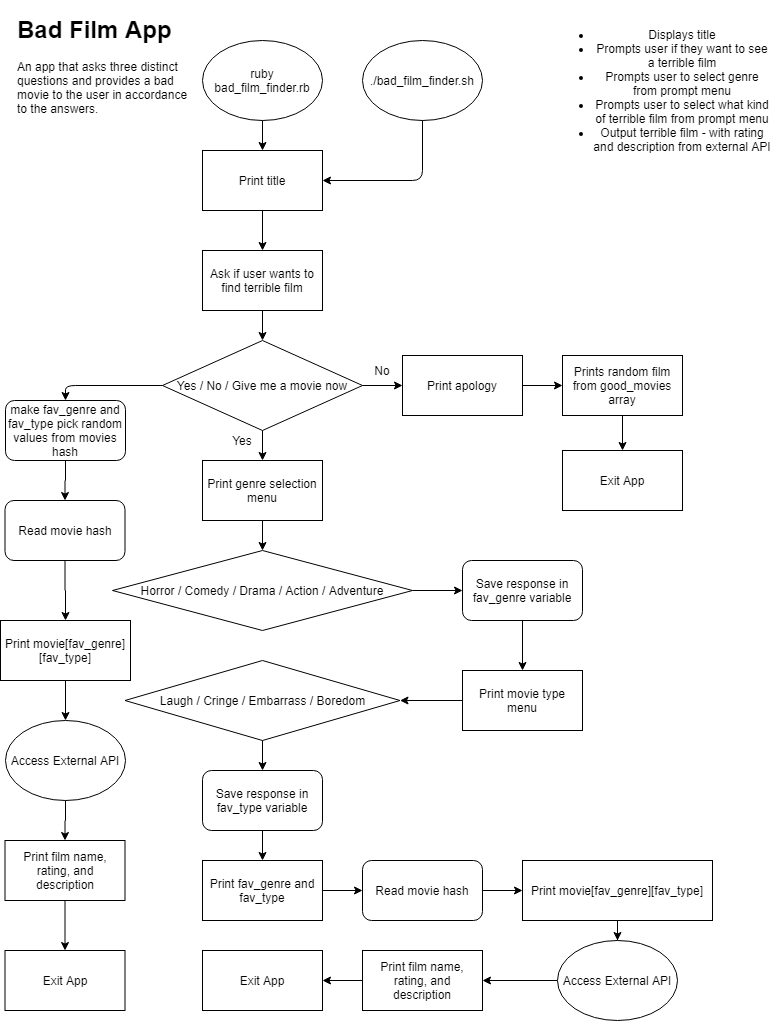

The diagram above was exported from draw.io. Its source (the exported page's mxGraphModel, read from the mxfile embedded in the PNG):
<mxGraphModel dx="1422" dy="772" grid="1" gridSize="10" guides="1" tooltips="1" connect="1" arrows="1" fold="1" page="1" pageScale="1" pageWidth="827" pageHeight="1169" math="0" shadow="0">
  <root>
    <mxCell id="WIyWlLk6GJQsqaUBKTNV-0" />
    <mxCell id="WIyWlLk6GJQsqaUBKTNV-1" parent="WIyWlLk6GJQsqaUBKTNV-0" />
    <mxCell id="tK5M4-I-Sjwbd-88g7Cf-0" value="&lt;h1&gt;Bad Film App&lt;/h1&gt;&lt;p&gt;An app that asks three distinct questions and provides a bad movie to the user in accordance to the answers.&lt;/p&gt;" style="text;html=1;strokeColor=none;fillColor=none;spacing=5;spacingTop=-20;whiteSpace=wrap;overflow=hidden;rounded=0;" parent="WIyWlLk6GJQsqaUBKTNV-1" vertex="1">
      <mxGeometry x="20" y="20" width="190" height="120" as="geometry" />
    </mxCell>
    <mxCell id="D0XdTRkJOJ34mRr4bse9-2" value="" style="edgeStyle=orthogonalEdgeStyle;rounded=0;orthogonalLoop=1;jettySize=auto;html=1;" parent="WIyWlLk6GJQsqaUBKTNV-1" source="tK5M4-I-Sjwbd-88g7Cf-1" target="D0XdTRkJOJ34mRr4bse9-1" edge="1">
      <mxGeometry relative="1" as="geometry" />
    </mxCell>
    <mxCell id="tK5M4-I-Sjwbd-88g7Cf-1" value="ruby bad_film_finder.rb" style="ellipse;whiteSpace=wrap;html=1;" parent="WIyWlLk6GJQsqaUBKTNV-1" vertex="1">
      <mxGeometry x="210" y="50" width="120" height="80" as="geometry" />
    </mxCell>
    <mxCell id="D0XdTRkJOJ34mRr4bse9-0" value="&lt;ul&gt;&lt;li&gt;Displays title&lt;/li&gt;&lt;li&gt;Prompts user if they want to see a terrible film&lt;/li&gt;&lt;li&gt;Prompts user to select genre from prompt menu&lt;/li&gt;&lt;li&gt;Prompts user to select what kind of terrible film from prompt menu&lt;/li&gt;&lt;li&gt;Output terrible film - with rating and description from external API&lt;/li&gt;&lt;/ul&gt;" style="text;html=1;strokeColor=none;fillColor=none;align=center;verticalAlign=middle;whiteSpace=wrap;rounded=0;" parent="WIyWlLk6GJQsqaUBKTNV-1" vertex="1">
      <mxGeometry x="560" y="10" width="220" height="180" as="geometry" />
    </mxCell>
    <mxCell id="D0XdTRkJOJ34mRr4bse9-10" value="" style="edgeStyle=orthogonalEdgeStyle;rounded=0;orthogonalLoop=1;jettySize=auto;html=1;" parent="WIyWlLk6GJQsqaUBKTNV-1" source="D0XdTRkJOJ34mRr4bse9-1" target="D0XdTRkJOJ34mRr4bse9-3" edge="1">
      <mxGeometry relative="1" as="geometry" />
    </mxCell>
    <mxCell id="D0XdTRkJOJ34mRr4bse9-1" value="Print title" style="rounded=0;whiteSpace=wrap;html=1;" parent="WIyWlLk6GJQsqaUBKTNV-1" vertex="1">
      <mxGeometry x="210" y="160" width="120" height="60" as="geometry" />
    </mxCell>
    <mxCell id="D0XdTRkJOJ34mRr4bse9-8" value="" style="edgeStyle=orthogonalEdgeStyle;rounded=0;orthogonalLoop=1;jettySize=auto;html=1;" parent="WIyWlLk6GJQsqaUBKTNV-1" source="D0XdTRkJOJ34mRr4bse9-3" target="D0XdTRkJOJ34mRr4bse9-4" edge="1">
      <mxGeometry relative="1" as="geometry" />
    </mxCell>
    <mxCell id="D0XdTRkJOJ34mRr4bse9-3" value="Ask if user wants to find terrible film" style="rounded=0;whiteSpace=wrap;html=1;" parent="WIyWlLk6GJQsqaUBKTNV-1" vertex="1">
      <mxGeometry x="210" y="260" width="120" height="60" as="geometry" />
    </mxCell>
    <mxCell id="D0XdTRkJOJ34mRr4bse9-12" value="" style="edgeStyle=orthogonalEdgeStyle;rounded=0;orthogonalLoop=1;jettySize=auto;html=1;" parent="WIyWlLk6GJQsqaUBKTNV-1" source="D0XdTRkJOJ34mRr4bse9-4" edge="1">
      <mxGeometry relative="1" as="geometry">
        <mxPoint x="270" y="470" as="targetPoint" />
      </mxGeometry>
    </mxCell>
    <mxCell id="D0XdTRkJOJ34mRr4bse9-4" value="Yes / No / Give me a movie now" style="rhombus;whiteSpace=wrap;html=1;" parent="WIyWlLk6GJQsqaUBKTNV-1" vertex="1">
      <mxGeometry x="170" y="350" width="200" height="90" as="geometry" />
    </mxCell>
    <mxCell id="hq9GfRzUXtJRADOsTfYD-5" value="" style="edgeStyle=orthogonalEdgeStyle;rounded=0;orthogonalLoop=1;jettySize=auto;html=1;" edge="1" parent="WIyWlLk6GJQsqaUBKTNV-1" source="D0XdTRkJOJ34mRr4bse9-14" target="hq9GfRzUXtJRADOsTfYD-0">
      <mxGeometry relative="1" as="geometry" />
    </mxCell>
    <mxCell id="D0XdTRkJOJ34mRr4bse9-14" value="Print apology" style="rounded=0;whiteSpace=wrap;html=1;" parent="WIyWlLk6GJQsqaUBKTNV-1" vertex="1">
      <mxGeometry x="410" y="365" width="120" height="60" as="geometry" />
    </mxCell>
    <mxCell id="D0XdTRkJOJ34mRr4bse9-15" value="Exit App" style="rounded=0;whiteSpace=wrap;html=1;" parent="WIyWlLk6GJQsqaUBKTNV-1" vertex="1">
      <mxGeometry x="570" y="460" width="120" height="60" as="geometry" />
    </mxCell>
    <mxCell id="D0XdTRkJOJ34mRr4bse9-18" value="Yes" style="text;html=1;strokeColor=none;fillColor=none;align=center;verticalAlign=middle;whiteSpace=wrap;rounded=0;" parent="WIyWlLk6GJQsqaUBKTNV-1" vertex="1">
      <mxGeometry x="230" y="440" width="40" height="20" as="geometry" />
    </mxCell>
    <mxCell id="hq9GfRzUXtJRADOsTfYD-11" value="" style="edgeStyle=orthogonalEdgeStyle;rounded=0;orthogonalLoop=1;jettySize=auto;html=1;" edge="1" parent="WIyWlLk6GJQsqaUBKTNV-1" source="D0XdTRkJOJ34mRr4bse9-19" target="hq9GfRzUXtJRADOsTfYD-8">
      <mxGeometry relative="1" as="geometry" />
    </mxCell>
    <mxCell id="D0XdTRkJOJ34mRr4bse9-19" value="Print genre selection menu" style="rounded=0;whiteSpace=wrap;html=1;" parent="WIyWlLk6GJQsqaUBKTNV-1" vertex="1">
      <mxGeometry x="210" y="470" width="120" height="60" as="geometry" />
    </mxCell>
    <mxCell id="hq9GfRzUXtJRADOsTfYD-18" value="" style="edgeStyle=orthogonalEdgeStyle;rounded=0;orthogonalLoop=1;jettySize=auto;html=1;" edge="1" parent="WIyWlLk6GJQsqaUBKTNV-1" source="D0XdTRkJOJ34mRr4bse9-33" target="hq9GfRzUXtJRADOsTfYD-16">
      <mxGeometry relative="1" as="geometry" />
    </mxCell>
    <mxCell id="D0XdTRkJOJ34mRr4bse9-33" value="Print movie type menu" style="rounded=0;whiteSpace=wrap;html=1;" parent="WIyWlLk6GJQsqaUBKTNV-1" vertex="1">
      <mxGeometry x="470" y="680" width="120" height="60" as="geometry" />
    </mxCell>
    <mxCell id="D0XdTRkJOJ34mRr4bse9-66" value="" style="edgeStyle=orthogonalEdgeStyle;rounded=0;orthogonalLoop=1;jettySize=auto;html=1;" parent="WIyWlLk6GJQsqaUBKTNV-1" source="D0XdTRkJOJ34mRr4bse9-64" target="D0XdTRkJOJ34mRr4bse9-65" edge="1">
      <mxGeometry relative="1" as="geometry" />
    </mxCell>
    <mxCell id="D0XdTRkJOJ34mRr4bse9-64" value="Print film name, rating, and description" style="rounded=0;whiteSpace=wrap;html=1;" parent="WIyWlLk6GJQsqaUBKTNV-1" vertex="1">
      <mxGeometry x="370" y="960" width="120" height="60" as="geometry" />
    </mxCell>
    <mxCell id="D0XdTRkJOJ34mRr4bse9-65" value="Exit App" style="rounded=0;whiteSpace=wrap;html=1;" parent="WIyWlLk6GJQsqaUBKTNV-1" vertex="1">
      <mxGeometry x="210" y="960" width="120" height="60" as="geometry" />
    </mxCell>
    <mxCell id="hq9GfRzUXtJRADOsTfYD-6" value="" style="edgeStyle=orthogonalEdgeStyle;rounded=0;orthogonalLoop=1;jettySize=auto;html=1;" edge="1" parent="WIyWlLk6GJQsqaUBKTNV-1" source="hq9GfRzUXtJRADOsTfYD-0" target="D0XdTRkJOJ34mRr4bse9-15">
      <mxGeometry relative="1" as="geometry" />
    </mxCell>
    <mxCell id="hq9GfRzUXtJRADOsTfYD-0" value="Prints random film from good_movies array" style="rounded=0;whiteSpace=wrap;html=1;" vertex="1" parent="WIyWlLk6GJQsqaUBKTNV-1">
      <mxGeometry x="570" y="365" width="120" height="60" as="geometry" />
    </mxCell>
    <mxCell id="hq9GfRzUXtJRADOsTfYD-1" value="./bad_film_finder.sh" style="ellipse;whiteSpace=wrap;html=1;" vertex="1" parent="WIyWlLk6GJQsqaUBKTNV-1">
      <mxGeometry x="370" y="50" width="120" height="80" as="geometry" />
    </mxCell>
    <mxCell id="hq9GfRzUXtJRADOsTfYD-2" value="" style="endArrow=classic;html=1;exitX=0.5;exitY=1;exitDx=0;exitDy=0;entryX=1;entryY=0.5;entryDx=0;entryDy=0;" edge="1" parent="WIyWlLk6GJQsqaUBKTNV-1" source="hq9GfRzUXtJRADOsTfYD-1" target="D0XdTRkJOJ34mRr4bse9-1">
      <mxGeometry width="50" height="50" relative="1" as="geometry">
        <mxPoint x="390" y="390" as="sourcePoint" />
        <mxPoint x="440" y="340" as="targetPoint" />
        <Array as="points">
          <mxPoint x="430" y="190" />
        </Array>
      </mxGeometry>
    </mxCell>
    <mxCell id="hq9GfRzUXtJRADOsTfYD-4" value="" style="endArrow=classic;html=1;exitX=1;exitY=0.5;exitDx=0;exitDy=0;" edge="1" parent="WIyWlLk6GJQsqaUBKTNV-1" source="D0XdTRkJOJ34mRr4bse9-4">
      <mxGeometry width="50" height="50" relative="1" as="geometry">
        <mxPoint x="390" y="480" as="sourcePoint" />
        <mxPoint x="410" y="395" as="targetPoint" />
      </mxGeometry>
    </mxCell>
    <mxCell id="hq9GfRzUXtJRADOsTfYD-7" value="No" style="text;html=1;strokeColor=none;fillColor=none;align=center;verticalAlign=middle;whiteSpace=wrap;rounded=0;" vertex="1" parent="WIyWlLk6GJQsqaUBKTNV-1">
      <mxGeometry x="370" y="370" width="40" height="20" as="geometry" />
    </mxCell>
    <mxCell id="hq9GfRzUXtJRADOsTfYD-8" value="Horror / Comedy / Drama / Action / Adventure" style="rhombus;whiteSpace=wrap;html=1;" vertex="1" parent="WIyWlLk6GJQsqaUBKTNV-1">
      <mxGeometry x="120" y="560" width="300" height="80" as="geometry" />
    </mxCell>
    <mxCell id="hq9GfRzUXtJRADOsTfYD-15" value="" style="edgeStyle=orthogonalEdgeStyle;rounded=0;orthogonalLoop=1;jettySize=auto;html=1;" edge="1" parent="WIyWlLk6GJQsqaUBKTNV-1" source="hq9GfRzUXtJRADOsTfYD-10" target="D0XdTRkJOJ34mRr4bse9-33">
      <mxGeometry relative="1" as="geometry" />
    </mxCell>
    <mxCell id="hq9GfRzUXtJRADOsTfYD-10" value="Save response in fav_genre variable" style="rounded=1;whiteSpace=wrap;html=1;" vertex="1" parent="WIyWlLk6GJQsqaUBKTNV-1">
      <mxGeometry x="470" y="570" width="120" height="60" as="geometry" />
    </mxCell>
    <mxCell id="hq9GfRzUXtJRADOsTfYD-13" value="" style="endArrow=classic;html=1;exitX=1;exitY=0.5;exitDx=0;exitDy=0;entryX=0;entryY=0.5;entryDx=0;entryDy=0;" edge="1" parent="WIyWlLk6GJQsqaUBKTNV-1" source="hq9GfRzUXtJRADOsTfYD-8" target="hq9GfRzUXtJRADOsTfYD-10">
      <mxGeometry width="50" height="50" relative="1" as="geometry">
        <mxPoint x="390" y="770" as="sourcePoint" />
        <mxPoint x="440" y="720" as="targetPoint" />
      </mxGeometry>
    </mxCell>
    <mxCell id="hq9GfRzUXtJRADOsTfYD-20" value="" style="edgeStyle=orthogonalEdgeStyle;rounded=0;orthogonalLoop=1;jettySize=auto;html=1;" edge="1" parent="WIyWlLk6GJQsqaUBKTNV-1" source="hq9GfRzUXtJRADOsTfYD-16" target="hq9GfRzUXtJRADOsTfYD-19">
      <mxGeometry relative="1" as="geometry" />
    </mxCell>
    <mxCell id="hq9GfRzUXtJRADOsTfYD-16" value="Laugh / Cringe / Embarrass / Boredom" style="rhombus;whiteSpace=wrap;html=1;" vertex="1" parent="WIyWlLk6GJQsqaUBKTNV-1">
      <mxGeometry x="132.5" y="670" width="275" height="80" as="geometry" />
    </mxCell>
    <mxCell id="hq9GfRzUXtJRADOsTfYD-22" value="" style="edgeStyle=orthogonalEdgeStyle;rounded=0;orthogonalLoop=1;jettySize=auto;html=1;" edge="1" parent="WIyWlLk6GJQsqaUBKTNV-1" source="hq9GfRzUXtJRADOsTfYD-19" target="hq9GfRzUXtJRADOsTfYD-21">
      <mxGeometry relative="1" as="geometry" />
    </mxCell>
    <mxCell id="hq9GfRzUXtJRADOsTfYD-19" value="Save response in fav_type variable" style="rounded=1;whiteSpace=wrap;html=1;" vertex="1" parent="WIyWlLk6GJQsqaUBKTNV-1">
      <mxGeometry x="210" y="780" width="120" height="60" as="geometry" />
    </mxCell>
    <mxCell id="hq9GfRzUXtJRADOsTfYD-26" value="" style="edgeStyle=orthogonalEdgeStyle;rounded=0;orthogonalLoop=1;jettySize=auto;html=1;" edge="1" parent="WIyWlLk6GJQsqaUBKTNV-1" source="hq9GfRzUXtJRADOsTfYD-21" target="hq9GfRzUXtJRADOsTfYD-25">
      <mxGeometry relative="1" as="geometry" />
    </mxCell>
    <mxCell id="hq9GfRzUXtJRADOsTfYD-21" value="Print fav_genre and fav_type" style="rounded=0;whiteSpace=wrap;html=1;" vertex="1" parent="WIyWlLk6GJQsqaUBKTNV-1">
      <mxGeometry x="210" y="870" width="120" height="60" as="geometry" />
    </mxCell>
    <mxCell id="hq9GfRzUXtJRADOsTfYD-29" value="" style="edgeStyle=orthogonalEdgeStyle;rounded=0;orthogonalLoop=1;jettySize=auto;html=1;" edge="1" parent="WIyWlLk6GJQsqaUBKTNV-1" source="hq9GfRzUXtJRADOsTfYD-23" target="hq9GfRzUXtJRADOsTfYD-28">
      <mxGeometry relative="1" as="geometry" />
    </mxCell>
    <mxCell id="hq9GfRzUXtJRADOsTfYD-23" value="Print movie[fav_genre][fav_type]" style="whiteSpace=wrap;html=1;rounded=0;" vertex="1" parent="WIyWlLk6GJQsqaUBKTNV-1">
      <mxGeometry x="530" y="870" width="190" height="60" as="geometry" />
    </mxCell>
    <mxCell id="hq9GfRzUXtJRADOsTfYD-27" value="" style="edgeStyle=orthogonalEdgeStyle;rounded=0;orthogonalLoop=1;jettySize=auto;html=1;" edge="1" parent="WIyWlLk6GJQsqaUBKTNV-1" source="hq9GfRzUXtJRADOsTfYD-25" target="hq9GfRzUXtJRADOsTfYD-23">
      <mxGeometry relative="1" as="geometry" />
    </mxCell>
    <mxCell id="hq9GfRzUXtJRADOsTfYD-25" value="Read movie hash" style="rounded=1;whiteSpace=wrap;html=1;" vertex="1" parent="WIyWlLk6GJQsqaUBKTNV-1">
      <mxGeometry x="370" y="870" width="120" height="60" as="geometry" />
    </mxCell>
    <mxCell id="hq9GfRzUXtJRADOsTfYD-30" value="" style="edgeStyle=orthogonalEdgeStyle;rounded=0;orthogonalLoop=1;jettySize=auto;html=1;" edge="1" parent="WIyWlLk6GJQsqaUBKTNV-1" source="hq9GfRzUXtJRADOsTfYD-28" target="D0XdTRkJOJ34mRr4bse9-64">
      <mxGeometry relative="1" as="geometry" />
    </mxCell>
    <mxCell id="hq9GfRzUXtJRADOsTfYD-28" value="Access External API" style="ellipse;whiteSpace=wrap;html=1;rounded=0;" vertex="1" parent="WIyWlLk6GJQsqaUBKTNV-1">
      <mxGeometry x="565" y="950" width="120" height="80" as="geometry" />
    </mxCell>
    <mxCell id="hq9GfRzUXtJRADOsTfYD-38" value="" style="edgeStyle=orthogonalEdgeStyle;rounded=0;orthogonalLoop=1;jettySize=auto;html=1;" edge="1" parent="WIyWlLk6GJQsqaUBKTNV-1" source="hq9GfRzUXtJRADOsTfYD-31" target="hq9GfRzUXtJRADOsTfYD-32">
      <mxGeometry relative="1" as="geometry" />
    </mxCell>
    <mxCell id="hq9GfRzUXtJRADOsTfYD-31" value="make fav_genre and fav_type pick random values from movies hash" style="rounded=1;whiteSpace=wrap;html=1;" vertex="1" parent="WIyWlLk6GJQsqaUBKTNV-1">
      <mxGeometry x="13" y="410" width="120" height="60" as="geometry" />
    </mxCell>
    <mxCell id="hq9GfRzUXtJRADOsTfYD-39" value="" style="edgeStyle=orthogonalEdgeStyle;rounded=0;orthogonalLoop=1;jettySize=auto;html=1;" edge="1" parent="WIyWlLk6GJQsqaUBKTNV-1" source="hq9GfRzUXtJRADOsTfYD-32" target="hq9GfRzUXtJRADOsTfYD-33">
      <mxGeometry relative="1" as="geometry" />
    </mxCell>
    <mxCell id="hq9GfRzUXtJRADOsTfYD-32" value="Read movie hash" style="rounded=1;whiteSpace=wrap;html=1;" vertex="1" parent="WIyWlLk6GJQsqaUBKTNV-1">
      <mxGeometry x="12.5" y="510" width="120" height="60" as="geometry" />
    </mxCell>
    <mxCell id="hq9GfRzUXtJRADOsTfYD-40" value="" style="edgeStyle=orthogonalEdgeStyle;rounded=0;orthogonalLoop=1;jettySize=auto;html=1;" edge="1" parent="WIyWlLk6GJQsqaUBKTNV-1" source="hq9GfRzUXtJRADOsTfYD-33" target="hq9GfRzUXtJRADOsTfYD-35">
      <mxGeometry relative="1" as="geometry" />
    </mxCell>
    <mxCell id="hq9GfRzUXtJRADOsTfYD-33" value="Print movie[fav_genre][fav_type]" style="whiteSpace=wrap;html=1;rounded=0;" vertex="1" parent="WIyWlLk6GJQsqaUBKTNV-1">
      <mxGeometry x="8" y="630" width="130" height="60" as="geometry" />
    </mxCell>
    <mxCell id="hq9GfRzUXtJRADOsTfYD-41" value="" style="edgeStyle=orthogonalEdgeStyle;rounded=0;orthogonalLoop=1;jettySize=auto;html=1;" edge="1" parent="WIyWlLk6GJQsqaUBKTNV-1" source="hq9GfRzUXtJRADOsTfYD-35" target="hq9GfRzUXtJRADOsTfYD-36">
      <mxGeometry relative="1" as="geometry" />
    </mxCell>
    <mxCell id="hq9GfRzUXtJRADOsTfYD-35" value="Access External API" style="ellipse;whiteSpace=wrap;html=1;rounded=0;" vertex="1" parent="WIyWlLk6GJQsqaUBKTNV-1">
      <mxGeometry x="13" y="730" width="120" height="80" as="geometry" />
    </mxCell>
    <mxCell id="hq9GfRzUXtJRADOsTfYD-42" value="" style="edgeStyle=orthogonalEdgeStyle;rounded=0;orthogonalLoop=1;jettySize=auto;html=1;" edge="1" parent="WIyWlLk6GJQsqaUBKTNV-1" source="hq9GfRzUXtJRADOsTfYD-36" target="hq9GfRzUXtJRADOsTfYD-37">
      <mxGeometry relative="1" as="geometry" />
    </mxCell>
    <mxCell id="hq9GfRzUXtJRADOsTfYD-36" value="Print film name, rating, and description" style="rounded=0;whiteSpace=wrap;html=1;" vertex="1" parent="WIyWlLk6GJQsqaUBKTNV-1">
      <mxGeometry x="12.5" y="850" width="120" height="60" as="geometry" />
    </mxCell>
    <mxCell id="hq9GfRzUXtJRADOsTfYD-37" value="Exit App" style="rounded=0;whiteSpace=wrap;html=1;" vertex="1" parent="WIyWlLk6GJQsqaUBKTNV-1">
      <mxGeometry x="12.5" y="960" width="120" height="60" as="geometry" />
    </mxCell>
    <mxCell id="hq9GfRzUXtJRADOsTfYD-43" value="" style="endArrow=classic;html=1;exitX=0;exitY=0.5;exitDx=0;exitDy=0;entryX=0.5;entryY=0;entryDx=0;entryDy=0;" edge="1" parent="WIyWlLk6GJQsqaUBKTNV-1" source="D0XdTRkJOJ34mRr4bse9-4" target="hq9GfRzUXtJRADOsTfYD-31">
      <mxGeometry width="50" height="50" relative="1" as="geometry">
        <mxPoint x="110" y="430" as="sourcePoint" />
        <mxPoint x="160" y="380" as="targetPoint" />
        <Array as="points">
          <mxPoint x="73" y="395" />
        </Array>
      </mxGeometry>
    </mxCell>
  </root>
</mxGraphModel>